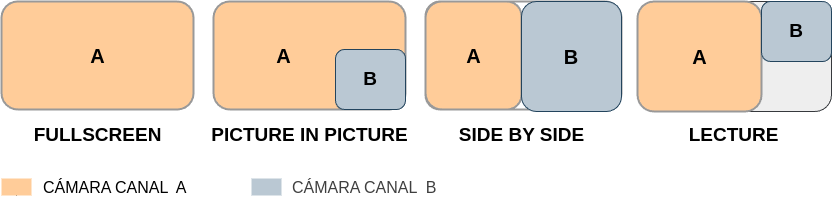

The diagram above was exported from draw.io. Its source (the exported page's mxGraphModel, read from the mxfile embedded in the PNG):
<mxGraphModel dx="760" dy="425" grid="1" gridSize="10" guides="1" tooltips="1" connect="1" arrows="1" fold="1" page="1" pageScale="1" pageWidth="1169" pageHeight="400" math="0" shadow="0">
  <root>
    <mxCell id="0" />
    <mxCell id="1" parent="0" />
    <mxCell id="29" value="" style="rounded=1;whiteSpace=wrap;html=1;fillColor=#eeeeee;strokeColor=#36393d;" vertex="1" parent="1">
      <mxGeometry x="656" y="30" width="194" height="110" as="geometry" />
    </mxCell>
    <mxCell id="2" value="" style="rounded=1;whiteSpace=wrap;html=1;strokeColor=#999999;fillColor=#FFCC99;strokeWidth=2;" parent="1" vertex="1">
      <mxGeometry x="20" y="30" width="192" height="108" as="geometry" />
    </mxCell>
    <mxCell id="3" value="A" style="text;html=1;strokeColor=none;fillColor=none;align=center;verticalAlign=middle;fontStyle=1;fontSize=20;" parent="1" vertex="1">
      <mxGeometry x="20" y="30" width="192" height="108" as="geometry" />
    </mxCell>
    <mxCell id="4" value="&lt;b&gt;&lt;font style=&quot;font-size: 19px;&quot;&gt;FULLSCREEN&lt;/font&gt;&lt;/b&gt;" style="text;html=1;strokeColor=none;fillColor=none;align=center;fontSize=12;" parent="1" vertex="1">
      <mxGeometry x="20" y="146" width="192" height="20" as="geometry" />
    </mxCell>
    <mxCell id="5" value="" style="rounded=1;whiteSpace=wrap;html=1;strokeColor=#999999;fillColor=#FFCC99;strokeWidth=2;" parent="1" vertex="1">
      <mxGeometry x="232" y="30" width="192" height="108" as="geometry" />
    </mxCell>
    <mxCell id="6" value="A" style="text;html=1;strokeColor=none;fillColor=none;align=center;verticalAlign=middle;fontStyle=1;fontSize=20;" parent="1" vertex="1">
      <mxGeometry x="232" y="30" width="140" height="108" as="geometry" />
    </mxCell>
    <mxCell id="9" value="&lt;b&gt;&lt;font style=&quot;font-size: 19px;&quot;&gt;PICTURE IN PICTURE&lt;/font&gt;&lt;/b&gt;" style="text;html=1;strokeColor=none;fillColor=none;align=center;fontSize=12;" parent="1" vertex="1">
      <mxGeometry x="232" y="146" width="192" height="20" as="geometry" />
    </mxCell>
    <mxCell id="10" value="" style="rounded=1;whiteSpace=wrap;html=1;strokeColor=#999999;fillColor=#FFCC99;strokeWidth=2;" parent="1" vertex="1">
      <mxGeometry x="444" y="30" width="96" height="108" as="geometry" />
    </mxCell>
    <mxCell id="12" value="" style="rounded=1;whiteSpace=wrap;html=1;strokeColor=#999999;fillColor=none;strokeWidth=2;" parent="1" vertex="1">
      <mxGeometry x="444" y="30" width="196" height="108" as="geometry" />
    </mxCell>
    <mxCell id="13" value="A" style="text;html=1;strokeColor=none;fillColor=none;align=center;verticalAlign=middle;fontStyle=1;fontSize=20;" parent="1" vertex="1">
      <mxGeometry x="444" y="30" width="96" height="108" as="geometry" />
    </mxCell>
    <mxCell id="15" value="&lt;b&gt;&lt;font style=&quot;font-size: 19px;&quot;&gt;SIDE BY SIDE&lt;/font&gt;&lt;/b&gt;" style="text;html=1;strokeColor=none;fillColor=none;align=center;fontSize=12;" parent="1" vertex="1">
      <mxGeometry x="444" y="146" width="192" height="20" as="geometry" />
    </mxCell>
    <mxCell id="16" value="" style="rounded=1;whiteSpace=wrap;html=1;strokeColor=#999999;fillColor=#FFCC99;strokeWidth=2;" parent="1" vertex="1">
      <mxGeometry x="656" y="30" width="124" height="110" as="geometry" />
    </mxCell>
    <mxCell id="18" value="A" style="text;html=1;strokeColor=none;fillColor=none;align=center;verticalAlign=middle;fontStyle=1;fontSize=20;" parent="1" vertex="1">
      <mxGeometry x="656" y="30" width="124" height="110" as="geometry" />
    </mxCell>
    <mxCell id="20" value="&lt;b&gt;&lt;font style=&quot;font-size: 19px;&quot;&gt;LECTURE&lt;/font&gt;&lt;/b&gt;" style="text;html=1;strokeColor=none;fillColor=none;align=center;fontSize=12;" parent="1" vertex="1">
      <mxGeometry x="656" y="146" width="192" height="20" as="geometry" />
    </mxCell>
    <mxCell id="31" style="edgeStyle=none;html=1;exitX=0.5;exitY=1;exitDx=0;exitDy=0;" edge="1" parent="1" source="21">
      <mxGeometry relative="1" as="geometry">
        <mxPoint x="34.79310344827587" y="210.1379310344828" as="targetPoint" />
      </mxGeometry>
    </mxCell>
    <mxCell id="21" value="" style="rounded=0;whiteSpace=wrap;html=1;strokeColor=none;fillColor=#FFCC99;" parent="1" vertex="1">
      <mxGeometry x="20" y="207" width="30" height="17" as="geometry" />
    </mxCell>
    <mxCell id="22" value="&lt;font style=&quot;font-size: 16px;&quot;&gt;CÁMARA CANAL&amp;nbsp; A&lt;/font&gt;" style="text;html=1;strokeColor=none;fillColor=none;align=left;fontSize=10;" parent="1" vertex="1">
      <mxGeometry x="60" y="200" width="160" height="20" as="geometry" />
    </mxCell>
    <mxCell id="24" value="&lt;span style=&quot;color: rgb(63, 63, 63); font-size: 16px;&quot;&gt;CÁMARA CANAL&amp;nbsp; B&lt;/span&gt;" style="text;html=1;strokeColor=none;fillColor=none;align=left;fontSize=10;" parent="1" vertex="1">
      <mxGeometry x="309" y="200" width="160" height="20" as="geometry" />
    </mxCell>
    <mxCell id="26" value="&lt;span style=&quot;color: rgb(0, 0, 0); font-weight: 700; text-wrap-mode: nowrap;&quot;&gt;&lt;font style=&quot;font-size: 19px;&quot;&gt;B&lt;/font&gt;&lt;/span&gt;" style="rounded=1;whiteSpace=wrap;html=1;fillColor=#bac8d3;strokeColor=#23445d;" vertex="1" parent="1">
      <mxGeometry x="354" y="78" width="70" height="60" as="geometry" />
    </mxCell>
    <mxCell id="27" value="&lt;span style=&quot;color: rgb(0, 0, 0); font-weight: 700; text-wrap-mode: nowrap;&quot;&gt;&lt;font style=&quot;font-size: 19px;&quot;&gt;B&lt;/font&gt;&lt;/span&gt;" style="rounded=1;whiteSpace=wrap;html=1;fillColor=#bac8d3;strokeColor=#23445d;" vertex="1" parent="1">
      <mxGeometry x="780" y="30" width="70" height="60" as="geometry" />
    </mxCell>
    <mxCell id="28" value="&lt;span style=&quot;color: rgb(0, 0, 0); font-weight: 700; text-wrap-mode: nowrap;&quot;&gt;&lt;font style=&quot;font-size: 20px;&quot;&gt;B&lt;/font&gt;&lt;/span&gt;" style="rounded=1;whiteSpace=wrap;html=1;fillColor=#bac8d3;strokeColor=#23445d;" vertex="1" parent="1">
      <mxGeometry x="540" y="30" width="100" height="110" as="geometry" />
    </mxCell>
    <mxCell id="30" value="" style="rounded=0;whiteSpace=wrap;html=1;strokeColor=none;fillColor=#BAC8D3;" vertex="1" parent="1">
      <mxGeometry x="270" y="207" width="30" height="17" as="geometry" />
    </mxCell>
  </root>
</mxGraphModel>